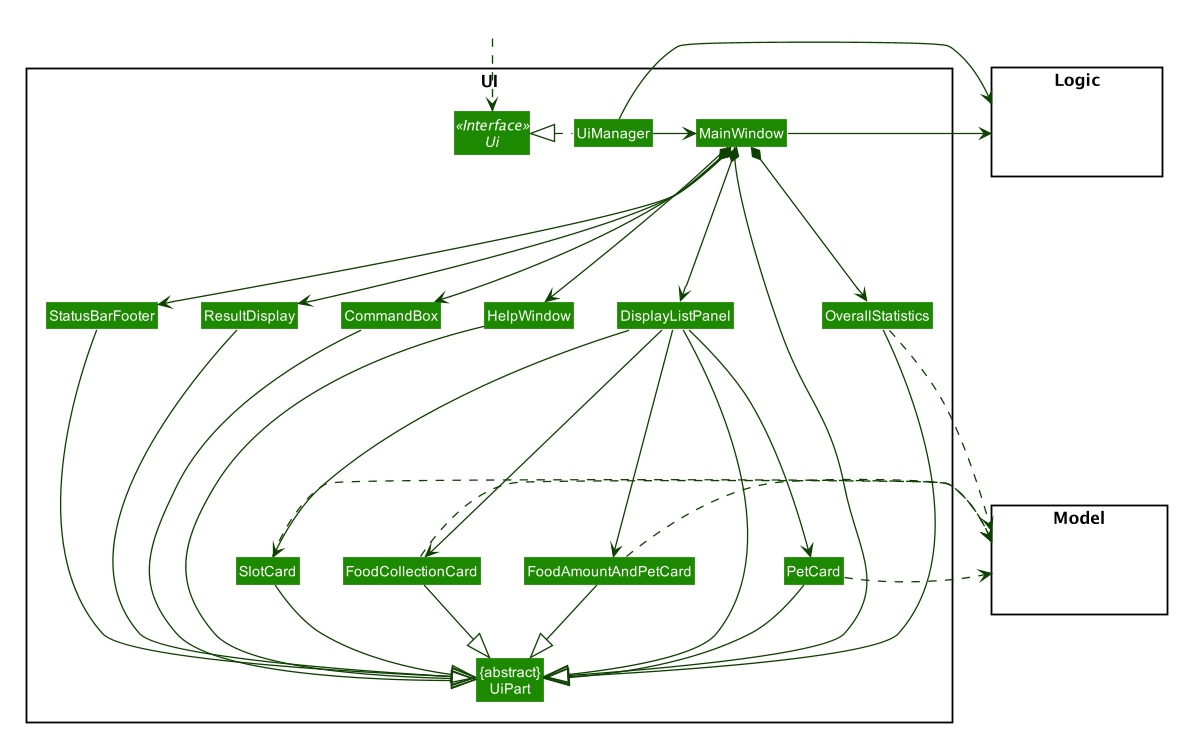

The diagram above was rendered by PlantUML. Its source (embedded in the PNG):
@startuml








skinparam BackgroundColor #FFFFFFF

skinparam Shadowing false

skinparam Class {
    FontColor #FFFFFF
    BorderThickness 1
    BorderColor #FFFFFF
    StereotypeFontColor #FFFFFF
    FontName Arial
}

skinparam Actor {
    BorderColor #000000
    Color #000000
    FontName Arial
}

skinparam Sequence {
    MessageAlign center
    BoxFontSize 15
    BoxPadding 0
    BoxFontColor #FFFFFF
    FontName Arial
}

skinparam Participant {
    FontColor #FFFFFFF
    Padding 20
}

skinparam MinClassWidth 50
skinparam ParticipantPadding 10
skinparam Shadowing false
skinparam DefaultTextAlignment center
skinparam packageStyle Rectangle

hide footbox
hide members
hide circle
skinparam arrowThickness 1.1
skinparam arrowColor #0E4100
skinparam classBackgroundColor #1D8900

package UI <<Rectangle>>{
Interface Ui <<Interface>>
Class "{abstract}\nUiPart" as UiPart
Class UiManager
Class MainWindow
Class HelpWindow
Class ResultDisplay
Class DisplayListPanel
Class PetCard
Class SlotCard
Class FoodCollectionCard
Class FoodAmountAndPetCard
Class OverallStatistics
Class StatusBarFooter
Class CommandBox
}

package Model <<Rectangle>> {
Class HiddenModel #FFFFFF
}

package Logic <<Rectangle>> {
Class HiddenLogic #FFFFFF
}

Class HiddenOutside #FFFFFF
HiddenOutside ..> Ui

UiManager .left.|> Ui
UiManager -right-> MainWindow
MainWindow --> HelpWindow
MainWindow *-down--> CommandBox
MainWindow *-down--> ResultDisplay
MainWindow *-down--> DisplayListPanel
MainWindow *-down--> StatusBarFooter
MainWindow *-down--> OverallStatistics

DisplayListPanel -down---> PetCard
DisplayListPanel -down---> SlotCard
DisplayListPanel -down---> FoodCollectionCard
DisplayListPanel -down---> FoodAmountAndPetCard

MainWindow --down--|> UiPart

ResultDisplay -----|> UiPart
CommandBox -----|> UiPart
DisplayListPanel -----|> UiPart
PetCard --|> UiPart
SlotCard --|> UiPart
FoodCollectionCard --|> UiPart
FoodAmountAndPetCard --|> UiPart
OverallStatistics -----|> UiPart
StatusBarFooter -----|> UiPart
HelpWindow --down--|> UiPart

PetCard .right.> Model
SlotCard .right.> Model
FoodCollectionCard .right.> Model
FoodAmountAndPetCard .right.>Model
OverallStatistics .down.> Model
UiManager -right-> Logic
MainWindow -left-> Logic

DisplayListPanel -[hidden]left- HelpWindow
HelpWindow -[hidden]left- CommandBox
CommandBox -[hidden]left- ResultDisplay
ResultDisplay -[hidden]left- StatusBarFooter

MainWindow -[hidden]-|> UiPart
@enduml